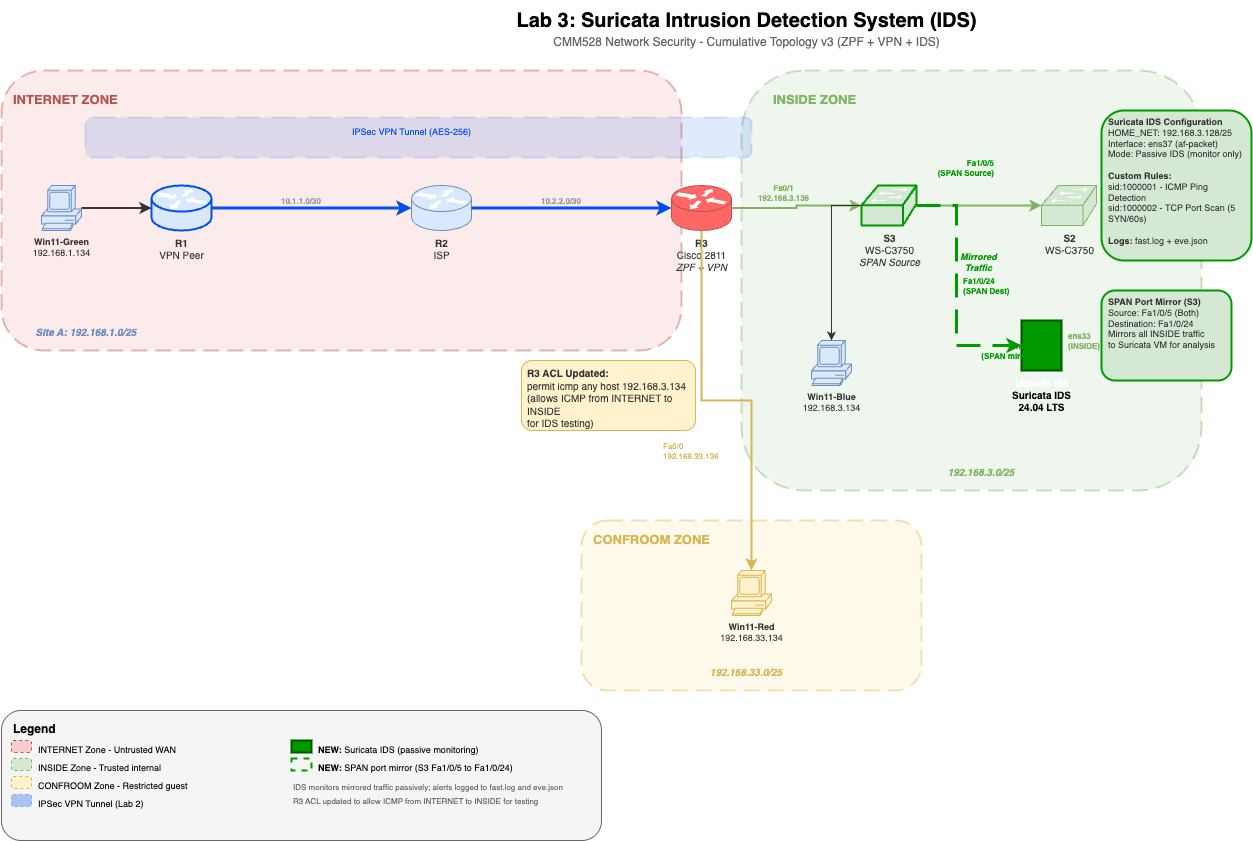

The diagram above was exported from draw.io. Its source (the exported page's mxGraphModel, read from the mxfile embedded in the PNG):
<mxGraphModel dx="1284" dy="1187" grid="1" gridSize="10" guides="1" tooltips="1" connect="1" arrows="1" fold="1" page="1" pageScale="1" pageWidth="1400" pageHeight="900" background="#ffffff" math="0" shadow="0">
  <root>
    <mxCell id="0" />
    <mxCell id="1" parent="0" />
    <mxCell id="title" value="&lt;b&gt;Lab 3: Suricata Intrusion Detection System (IDS)&lt;/b&gt;" style="text;html=1;fontSize=20;align=center;verticalAlign=middle;fillColor=none;strokeColor=none;" parent="1" vertex="1">
      <mxGeometry x="465" y="10" width="600" height="40" as="geometry" />
    </mxCell>
    <mxCell id="subtitle" value="CMM528 Network Security - Cumulative Topology v3 (ZPF + VPN + IDS)" style="text;html=1;fontSize=12;align=center;verticalAlign=middle;fillColor=none;strokeColor=none;fontColor=#666666;" parent="1" vertex="1">
      <mxGeometry x="495" y="42" width="540" height="20" as="geometry" />
    </mxCell>
    <mxCell id="zone_internet" value="" style="rounded=1;whiteSpace=wrap;fillColor=#f8cecc;strokeColor=#b85450;strokeWidth=2;dashed=1;dashPattern=8 4;opacity=40;" parent="1" vertex="1">
      <mxGeometry x="20" y="80" width="680" height="280" as="geometry" />
    </mxCell>
    <mxCell id="zone_internet_label" value="&lt;b&gt;INTERNET ZONE&lt;/b&gt;" style="text;html=1;fontSize=13;align=left;verticalAlign=top;fillColor=none;strokeColor=none;fontColor=#b85450;" parent="1" vertex="1">
      <mxGeometry x="30" y="95" width="150" height="25" as="geometry" />
    </mxCell>
    <mxCell id="zone_inside" value="" style="rounded=1;whiteSpace=wrap;fillColor=#d5e8d4;strokeColor=#82b366;strokeWidth=2;dashed=1;dashPattern=8 4;opacity=40;" parent="1" vertex="1">
      <mxGeometry x="760" y="80" width="460" height="420" as="geometry" />
    </mxCell>
    <mxCell id="zone_inside_label" value="&lt;b&gt;INSIDE ZONE&lt;/b&gt;" style="text;html=1;fontSize=13;align=left;verticalAlign=top;fillColor=none;strokeColor=none;fontColor=#82b366;" parent="1" vertex="1">
      <mxGeometry x="790" y="95" width="130" height="25" as="geometry" />
    </mxCell>
    <mxCell id="zone_confroom" value="" style="rounded=1;whiteSpace=wrap;fillColor=#fff2cc;strokeColor=#d6b656;strokeWidth=2;dashed=1;dashPattern=8 4;opacity=40;" parent="1" vertex="1">
      <mxGeometry x="600" y="530" width="340" height="170" as="geometry" />
    </mxCell>
    <mxCell id="zone_confroom_label" value="&lt;b&gt;CONFROOM ZONE&lt;/b&gt;" style="text;html=1;fontSize=13;align=left;verticalAlign=top;fillColor=none;strokeColor=none;fontColor=#d6b656;" parent="1" vertex="1">
      <mxGeometry x="610" y="535" width="160" height="25" as="geometry" />
    </mxCell>
    <mxCell id="vpn_tunnel" value="" style="rounded=1;whiteSpace=wrap;fillColor=#0050ef;strokeColor=#001DBC;strokeWidth=2;dashed=1;dashPattern=12 6;opacity=12;" parent="1" vertex="1">
      <mxGeometry x="104" y="127" width="666" height="40" as="geometry" />
    </mxCell>
    <mxCell id="vpn_label" value="IPSec VPN Tunnel (AES-256)" style="text;html=1;fontSize=9;align=center;fillColor=none;strokeColor=none;fontColor=#0050ef;" parent="1" vertex="1">
      <mxGeometry x="330" y="130" width="200" height="15" as="geometry" />
    </mxCell>
    <mxCell id="r3" value="&lt;b&gt;R3&lt;/b&gt;&lt;br&gt;Cisco 2811&lt;br&gt;&lt;i&gt;ZPF + VPN&lt;/i&gt;" style="shape=mxgraph.cisco.routers.router;html=1;fillColor=#FF6666;strokeColor=#b85450;fontColor=#333333;fontSize=10;labelPosition=center;verticalLabelPosition=bottom;align=center;verticalAlign=top;" parent="1" vertex="1">
      <mxGeometry x="690" y="195" width="60" height="45" as="geometry" />
    </mxCell>
    <mxCell id="r2" value="&lt;b&gt;R2&lt;/b&gt;&lt;br&gt;ISP" style="shape=mxgraph.cisco.routers.router;html=1;fillColor=#dae8fc;strokeColor=#6c8ebf;fontColor=#333333;fontSize=10;labelPosition=center;verticalLabelPosition=bottom;align=center;verticalAlign=top;" parent="1" vertex="1">
      <mxGeometry x="430" y="195" width="60" height="45" as="geometry" />
    </mxCell>
    <mxCell id="r1" value="&lt;b&gt;R1&lt;/b&gt;&lt;br&gt;VPN Peer" style="shape=mxgraph.cisco.routers.router;html=1;fillColor=#dae8fc;strokeColor=#0050ef;fontColor=#333333;fontSize=10;labelPosition=center;verticalLabelPosition=bottom;align=center;verticalAlign=top;strokeWidth=2;" parent="1" vertex="1">
      <mxGeometry x="170" y="195" width="60" height="45" as="geometry" />
    </mxCell>
    <mxCell id="s3" value="&lt;b&gt;S3&lt;/b&gt;&lt;br&gt;WS-C3750&lt;br&gt;&lt;i&gt;SPAN Source&lt;/i&gt;" style="shape=mxgraph.cisco.switches.workgroup_switch;html=1;fillColor=#d5e8d4;strokeColor=#009900;fontColor=#333333;fontSize=10;labelPosition=center;verticalLabelPosition=bottom;align=center;verticalAlign=top;strokeWidth=2;" parent="1" vertex="1">
      <mxGeometry x="880" y="195" width="55" height="40" as="geometry" />
    </mxCell>
    <mxCell id="s2" value="&lt;b&gt;S2&lt;/b&gt;&lt;br&gt;WS-C3750" style="shape=mxgraph.cisco.switches.workgroup_switch;html=1;fillColor=#d5e8d4;strokeColor=#82b366;fontColor=#333333;fontSize=10;labelPosition=center;verticalLabelPosition=bottom;align=center;verticalAlign=top;" parent="1" vertex="1">
      <mxGeometry x="1060" y="195" width="55" height="40" as="geometry" />
    </mxCell>
    <mxCell id="pc_green" value="&lt;b&gt;Win11-Green&lt;/b&gt;&lt;br&gt;192.168.1.134" style="shape=mxgraph.cisco.computers_and_peripherals.pc;html=1;fillColor=#dae8fc;strokeColor=#6c8ebf;fontColor=#333333;fontSize=9;labelPosition=center;verticalLabelPosition=bottom;align=center;verticalAlign=top;" parent="1" vertex="1">
      <mxGeometry x="60" y="195" width="40" height="45" as="geometry" />
    </mxCell>
    <mxCell id="pc_blue" value="&lt;b&gt;Win11-Blue&lt;/b&gt;&lt;br&gt;192.168.3.134" style="shape=mxgraph.cisco.computers_and_peripherals.pc;html=1;fillColor=#dae8fc;strokeColor=#6c8ebf;fontColor=#333333;fontSize=9;labelPosition=center;verticalLabelPosition=bottom;align=center;verticalAlign=top;" parent="1" vertex="1">
      <mxGeometry x="830" y="350" width="40" height="45" as="geometry" />
    </mxCell>
    <mxCell id="ubuntu" value="&lt;b&gt;Ubuntu VM&lt;/b&gt;&lt;br&gt;&lt;font color=&quot;#000000&quot;&gt;Suricata IDS&lt;br&gt;24.04 LTS&lt;/font&gt;" style="shape=mxgraph.cisco.servers.standard_server;html=1;fillColor=#009900;strokeColor=#005700;fontColor=#FFFFFF;fontSize=10;labelPosition=center;verticalLabelPosition=bottom;align=center;verticalAlign=top;fontStyle=1;strokeWidth=2;" parent="1" vertex="1">
      <mxGeometry x="1040" y="330" width="40" height="50" as="geometry" />
    </mxCell>
    <mxCell id="pc_red" value="&lt;b&gt;Win11-Red&lt;/b&gt;&lt;br&gt;192.168.33.134" style="shape=mxgraph.cisco.computers_and_peripherals.pc;html=1;fillColor=#fff2cc;strokeColor=#d6b656;fontColor=#333333;fontSize=9;labelPosition=center;verticalLabelPosition=bottom;align=center;verticalAlign=top;" parent="1" vertex="1">
      <mxGeometry x="750" y="580" width="40" height="45" as="geometry" />
    </mxCell>
    <mxCell id="link_green_r1" style="edgeStyle=orthogonalEdgeStyle;rounded=0;strokeWidth=2;strokeColor=#333333;" parent="1" source="pc_green" target="r1" edge="1">
      <mxGeometry relative="1" as="geometry" />
    </mxCell>
    <mxCell id="link_r1_r2" style="edgeStyle=orthogonalEdgeStyle;rounded=0;strokeWidth=3;strokeColor=#0050ef;" parent="1" source="r1" target="r2" edge="1">
      <mxGeometry relative="1" as="geometry" />
    </mxCell>
    <mxCell id="label_wan1" value="10.1.1.0/30" style="text;fontSize=8;align=center;fillColor=none;strokeColor=none;fontColor=#999999;fontStyle=1" parent="1" vertex="1">
      <mxGeometry x="280" y="200" width="80" height="12" as="geometry" />
    </mxCell>
    <mxCell id="link_r2_r3" style="edgeStyle=orthogonalEdgeStyle;rounded=0;strokeWidth=3;strokeColor=#0050ef;" parent="1" source="r2" target="r3" edge="1">
      <mxGeometry relative="1" as="geometry" />
    </mxCell>
    <mxCell id="label_wan2" value="10.2.2.0/30" style="text;fontSize=8;align=center;fillColor=none;strokeColor=none;fontColor=#999999;fontStyle=1" parent="1" vertex="1">
      <mxGeometry x="540" y="200" width="80" height="12" as="geometry" />
    </mxCell>
    <mxCell id="link_r3_s3" style="edgeStyle=orthogonalEdgeStyle;rounded=0;strokeWidth=2;strokeColor=#82b366;" parent="1" source="r3" target="s3" edge="1">
      <mxGeometry relative="1" as="geometry" />
    </mxCell>
    <mxCell id="label_r3_fa01" value="Fa0/1&#10;192.168.3.136" style="text;fontSize=8;align=center;fillColor=none;strokeColor=none;fontColor=#82b366;fontStyle=1" parent="1" vertex="1">
      <mxGeometry x="760" y="187" width="85" height="25" as="geometry" />
    </mxCell>
    <mxCell id="link_s3_s2" style="edgeStyle=orthogonalEdgeStyle;rounded=0;strokeWidth=2;strokeColor=#82b366;" parent="1" source="s3" target="s2" edge="1">
      <mxGeometry relative="1" as="geometry" />
    </mxCell>
    <mxCell id="link_s3_blue" style="edgeStyle=orthogonalEdgeStyle;rounded=0;strokeWidth=1;strokeColor=#333333;" parent="1" source="s3" target="pc_blue" edge="1">
      <mxGeometry relative="1" as="geometry" />
    </mxCell>
    <mxCell id="link_span" style="edgeStyle=orthogonalEdgeStyle;rounded=0;strokeWidth=3;strokeColor=#009900;dashed=1;dashPattern=8 4;" parent="1" source="s3" target="ubuntu" edge="1">
      <mxGeometry relative="1" as="geometry">
        <Array as="points">
          <mxPoint x="975" y="215" />
          <mxPoint x="975" y="355" />
        </Array>
      </mxGeometry>
    </mxCell>
    <mxCell id="label_span_src" value="Fa1/0/5&#10;(SPAN Source)" style="text;fontSize=8;align=right;fillColor=none;strokeColor=none;fontColor=#009900;fontStyle=1;" parent="1" vertex="1">
      <mxGeometry x="935" y="162" width="80" height="25" as="geometry" />
    </mxCell>
    <mxCell id="label_span_dst" value="Fa1/0/24&#10;(SPAN Dest)" style="text;fontSize=8;align=left;fillColor=none;strokeColor=none;fontColor=#009900;fontStyle=1;" parent="1" vertex="1">
      <mxGeometry x="980" y="280" width="75" height="25" as="geometry" />
    </mxCell>
    <mxCell id="label_ens33" value="ens33&#10;(INSIDE)" style="text;fontSize=8;align=left;fillColor=none;strokeColor=none;fontColor=#82b366;fontStyle=1" parent="1" vertex="1">
      <mxGeometry x="1085" y="335" width="60" height="25" as="geometry" />
    </mxCell>
    <mxCell id="label_ens37" value="ens37&#10;(SPAN mirror)" style="text;fontSize=8;align=right;fillColor=none;strokeColor=none;fontColor=#009900;fontStyle=1;" parent="1" vertex="1">
      <mxGeometry x="980" y="345" width="75" height="25" as="geometry" />
    </mxCell>
    <mxCell id="link_r3_red" style="edgeStyle=orthogonalEdgeStyle;rounded=0;strokeWidth=2;strokeColor=#d6b656;" parent="1" source="r3" target="pc_red" edge="1">
      <mxGeometry relative="1" as="geometry" />
    </mxCell>
    <mxCell id="label_r3_fa00" value="Fa0/0&#10;192.168.33.136" style="text;fontSize=8;align=left;fillColor=none;strokeColor=none;fontColor=#d6b656;" parent="1" vertex="1">
      <mxGeometry x="680" y="445" width="90" height="25" as="geometry" />
    </mxCell>
    <mxCell id="subnet_sitea" value="Site A: 192.168.1.0/25" style="text;fontSize=10;align=center;fillColor=none;strokeColor=none;fontColor=#6c8ebf;fontStyle=3;" parent="1" vertex="1">
      <mxGeometry x="30" y="330" width="150" height="15" as="geometry" />
    </mxCell>
    <mxCell id="subnet_inside" value="192.168.3.0/25" style="text;fontSize=10;align=center;fillColor=none;strokeColor=none;fontColor=#82b366;fontStyle=3;" parent="1" vertex="1">
      <mxGeometry x="940" y="470" width="120" height="15" as="geometry" />
    </mxCell>
    <mxCell id="subnet_confroom" value="192.168.33.0/25" style="text;fontSize=10;align=center;fillColor=none;strokeColor=none;fontColor=#d6b656;fontStyle=3;" parent="1" vertex="1">
      <mxGeometry x="700" y="670" width="130" height="15" as="geometry" />
    </mxCell>
    <mxCell id="ids_box" value="&lt;b&gt;Suricata IDS Configuration&lt;/b&gt;&#10;HOME_NET: 192.168.3.128/25&#10;Interface: ens37 (af-packet)&#10;Mode: Passive IDS (monitor only)&#10;&#10;&lt;b&gt;Custom Rules:&lt;/b&gt;&#10;sid:1000001 - ICMP Ping Detection&#10;sid:1000002 - TCP Port Scan (5 SYN/60s)&#10;&#10;&lt;b&gt;Logs:&lt;/b&gt; fast.log + eve.json" style="text;html=1;fontSize=9;align=left;fillColor=#d5e8d4;strokeColor=#009900;rounded=1;fontColor=#333333;whiteSpace=wrap;spacingLeft=5;spacingRight=5;strokeWidth=2;" parent="1" vertex="1">
      <mxGeometry x="1120" y="120" width="150" height="150" as="geometry" />
    </mxCell>
    <mxCell id="span_box" value="&lt;b&gt;SPAN Port Mirror (S3)&lt;/b&gt;&#10;Source: Fa1/0/5 (Both)&#10;Destination: Fa1/0/24&#10;Mirrors all INSIDE traffic&#10;to Suricata VM for analysis" style="text;html=1;fontSize=9;align=left;fillColor=#d5e8d4;strokeColor=#009900;rounded=1;fontColor=#333333;whiteSpace=wrap;spacingLeft=5;spacingRight=5;strokeWidth=2;" parent="1" vertex="1">
      <mxGeometry x="1120" y="300" width="130" height="90" as="geometry" />
    </mxCell>
    <mxCell id="mirror_arrow_label" value="Mirrored&#10;Traffic" style="text;fontSize=9;align=center;fillColor=none;strokeColor=none;fontColor=#009900;fontStyle=3;" parent="1" vertex="1">
      <mxGeometry x="970" y="255" width="55" height="25" as="geometry" />
    </mxCell>
    <mxCell id="acl_note" value="&lt;font style=&quot;font-size: 10px;&quot;&gt;&lt;b&gt;R3 ACL Updated:&lt;/b&gt;&lt;br&gt;permit icmp any host 192.168.3.134&lt;br&gt;(allows ICMP from INTERNET to INSIDE&lt;br&gt;for IDS testing)&lt;/font&gt;" style="text;html=1;fontSize=8;align=left;fillColor=#fff2cc;strokeColor=#d6b656;rounded=1;fontColor=#333333;whiteSpace=wrap;spacingLeft=4;spacingRight=4;" parent="1" vertex="1">
      <mxGeometry x="540" y="370" width="174" height="70" as="geometry" />
    </mxCell>
    <mxCell id="legend_box" value="" style="rounded=1;whiteSpace=wrap;fillColor=#f5f5f5;strokeColor=#666666;strokeWidth=1;" parent="1" vertex="1">
      <mxGeometry x="20" y="720" width="600" height="130" as="geometry" />
    </mxCell>
    <mxCell id="legend_title" value="&lt;b&gt;Legend&lt;/b&gt;" style="text;html=1;fontSize=12;align=left;fillColor=none;strokeColor=none;" parent="1" vertex="1">
      <mxGeometry x="30" y="725" width="100" height="20" as="geometry" />
    </mxCell>
    <mxCell id="leg1" value="" style="rounded=1;fillColor=#f8cecc;strokeColor=#b85450;strokeWidth=1;dashed=1;" parent="1" vertex="1">
      <mxGeometry x="30" y="750" width="20" height="12" as="geometry" />
    </mxCell>
    <mxCell id="leg1t" value="INTERNET Zone - Untrusted WAN" style="text;fontSize=9;align=left;fillColor=none;strokeColor=none;" parent="1" vertex="1">
      <mxGeometry x="55" y="748" width="200" height="15" as="geometry" />
    </mxCell>
    <mxCell id="leg2" value="" style="rounded=1;fillColor=#d5e8d4;strokeColor=#82b366;strokeWidth=1;dashed=1;" parent="1" vertex="1">
      <mxGeometry x="30" y="768" width="20" height="12" as="geometry" />
    </mxCell>
    <mxCell id="leg2t" value="INSIDE Zone - Trusted internal" style="text;fontSize=9;align=left;fillColor=none;strokeColor=none;" parent="1" vertex="1">
      <mxGeometry x="55" y="766" width="200" height="15" as="geometry" />
    </mxCell>
    <mxCell id="leg3" value="" style="rounded=1;fillColor=#fff2cc;strokeColor=#d6b656;strokeWidth=1;dashed=1;" parent="1" vertex="1">
      <mxGeometry x="30" y="786" width="20" height="12" as="geometry" />
    </mxCell>
    <mxCell id="leg3t" value="CONFROOM Zone - Restricted guest" style="text;fontSize=9;align=left;fillColor=none;strokeColor=none;" parent="1" vertex="1">
      <mxGeometry x="55" y="784" width="210" height="15" as="geometry" />
    </mxCell>
    <mxCell id="leg4" value="" style="rounded=1;fillColor=#0050ef;strokeColor=#001DBC;strokeWidth=1;dashed=1;opacity=30;" parent="1" vertex="1">
      <mxGeometry x="30" y="804" width="20" height="12" as="geometry" />
    </mxCell>
    <mxCell id="leg4t" value="IPSec VPN Tunnel (Lab 2)" style="text;fontSize=9;align=left;fillColor=none;strokeColor=none;" parent="1" vertex="1">
      <mxGeometry x="55" y="802" width="180" height="15" as="geometry" />
    </mxCell>
    <mxCell id="leg5" value="" style="rounded=0;fillColor=#009900;strokeColor=#005700;strokeWidth=2;" parent="1" vertex="1">
      <mxGeometry x="310" y="750" width="20" height="12" as="geometry" />
    </mxCell>
    <mxCell id="leg5t" value="&lt;b&gt;NEW:&lt;/b&gt; Suricata IDS (passive monitoring)" style="text;html=1;fontSize=9;align=left;fillColor=none;strokeColor=none;" parent="1" vertex="1">
      <mxGeometry x="335" y="748" width="250" height="15" as="geometry" />
    </mxCell>
    <mxCell id="leg6" value="" style="rounded=0;fillColor=none;strokeColor=#009900;strokeWidth=2;dashed=1;" parent="1" vertex="1">
      <mxGeometry x="310" y="768" width="20" height="12" as="geometry" />
    </mxCell>
    <mxCell id="leg6t" value="&lt;b&gt;NEW:&lt;/b&gt; SPAN port mirror (S3 Fa1/0/5 to Fa1/0/24)" style="text;html=1;fontSize=9;align=left;fillColor=none;strokeColor=none;" parent="1" vertex="1">
      <mxGeometry x="335" y="766" width="270" height="15" as="geometry" />
    </mxCell>
    <mxCell id="leg7t" value="IDS monitors mirrored traffic passively; alerts logged to fast.log and eve.json" style="text;fontSize=8;align=left;fillColor=none;strokeColor=none;fontColor=#666666;" parent="1" vertex="1">
      <mxGeometry x="310" y="786" width="300" height="15" as="geometry" />
    </mxCell>
    <mxCell id="leg8t" value="R3 ACL updated to allow ICMP from INTERNET to INSIDE for testing" style="text;fontSize=8;align=left;fillColor=none;strokeColor=none;fontColor=#666666;" parent="1" vertex="1">
      <mxGeometry x="310" y="800" width="300" height="40" as="geometry" />
    </mxCell>
  </root>
</mxGraphModel>